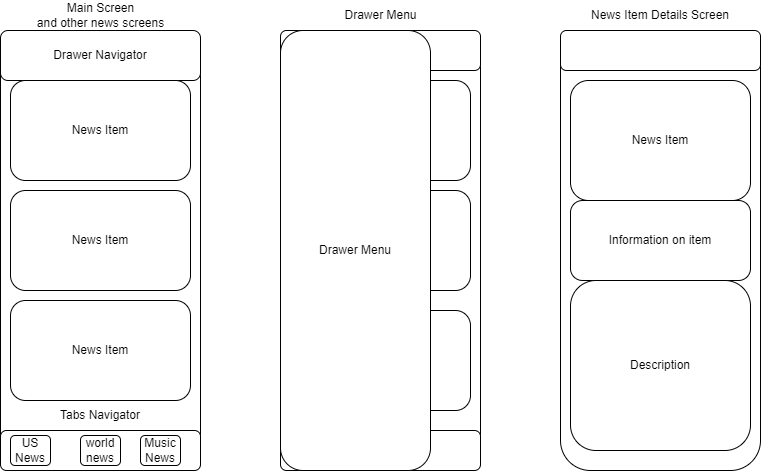

The diagram above was exported from draw.io. Its source (the exported page's mxGraphModel, read from the mxfile embedded in the PNG):
<mxGraphModel dx="802" dy="1104" grid="1" gridSize="10" guides="1" tooltips="1" connect="1" arrows="1" fold="1" page="1" pageScale="1" pageWidth="850" pageHeight="1100" math="0" shadow="0">
  <root>
    <mxCell id="0" />
    <mxCell id="1" parent="0" />
    <mxCell id="nn4Sw1iXSAVRjp4z4erv-1" value="" style="rounded=1;whiteSpace=wrap;html=1;" vertex="1" parent="1">
      <mxGeometry x="80" y="280" width="200" height="440" as="geometry" />
    </mxCell>
    <mxCell id="nn4Sw1iXSAVRjp4z4erv-2" value="" style="rounded=1;whiteSpace=wrap;html=1;" vertex="1" parent="1">
      <mxGeometry x="80" y="680" width="200" height="40" as="geometry" />
    </mxCell>
    <mxCell id="nn4Sw1iXSAVRjp4z4erv-3" value="US News" style="rounded=1;whiteSpace=wrap;html=1;" vertex="1" parent="1">
      <mxGeometry x="90" y="685" width="40" height="30" as="geometry" />
    </mxCell>
    <mxCell id="nn4Sw1iXSAVRjp4z4erv-4" value="Tabs Navigator" style="text;html=1;align=center;verticalAlign=middle;whiteSpace=wrap;rounded=0;" vertex="1" parent="1">
      <mxGeometry x="130" y="650" width="100" height="30" as="geometry" />
    </mxCell>
    <mxCell id="nn4Sw1iXSAVRjp4z4erv-5" value="world news" style="rounded=1;whiteSpace=wrap;html=1;" vertex="1" parent="1">
      <mxGeometry x="160" y="685" width="40" height="30" as="geometry" />
    </mxCell>
    <mxCell id="nn4Sw1iXSAVRjp4z4erv-6" value="Music News" style="rounded=1;whiteSpace=wrap;html=1;" vertex="1" parent="1">
      <mxGeometry x="220" y="685" width="40" height="30" as="geometry" />
    </mxCell>
    <mxCell id="nn4Sw1iXSAVRjp4z4erv-7" value="Main Screen&lt;div&gt;and other news screens&lt;/div&gt;" style="text;html=1;align=center;verticalAlign=middle;whiteSpace=wrap;rounded=0;" vertex="1" parent="1">
      <mxGeometry x="112.5" y="250" width="135" height="30" as="geometry" />
    </mxCell>
    <mxCell id="nn4Sw1iXSAVRjp4z4erv-8" value="Drawer Navigator" style="rounded=1;whiteSpace=wrap;html=1;" vertex="1" parent="1">
      <mxGeometry x="80" y="280" width="200" height="50" as="geometry" />
    </mxCell>
    <mxCell id="nn4Sw1iXSAVRjp4z4erv-9" value="News Item" style="rounded=1;whiteSpace=wrap;html=1;" vertex="1" parent="1">
      <mxGeometry x="90" y="330" width="180" height="100" as="geometry" />
    </mxCell>
    <mxCell id="nn4Sw1iXSAVRjp4z4erv-10" value="News Item" style="rounded=1;whiteSpace=wrap;html=1;" vertex="1" parent="1">
      <mxGeometry x="90" y="440" width="180" height="100" as="geometry" />
    </mxCell>
    <mxCell id="nn4Sw1iXSAVRjp4z4erv-11" value="News Item" style="rounded=1;whiteSpace=wrap;html=1;" vertex="1" parent="1">
      <mxGeometry x="90" y="550" width="180" height="100" as="geometry" />
    </mxCell>
    <mxCell id="nn4Sw1iXSAVRjp4z4erv-12" value="" style="rounded=1;whiteSpace=wrap;html=1;" vertex="1" parent="1">
      <mxGeometry x="360" y="280" width="200" height="440" as="geometry" />
    </mxCell>
    <mxCell id="nn4Sw1iXSAVRjp4z4erv-15" value="" style="rounded=1;whiteSpace=wrap;html=1;" vertex="1" parent="1">
      <mxGeometry x="360" y="680" width="200" height="40" as="geometry" />
    </mxCell>
    <mxCell id="nn4Sw1iXSAVRjp4z4erv-14" value="Drawer Menu" style="text;html=1;align=center;verticalAlign=middle;resizable=0;points=[];autosize=1;strokeColor=none;fillColor=none;" vertex="1" parent="1">
      <mxGeometry x="410" y="250" width="100" height="30" as="geometry" />
    </mxCell>
    <mxCell id="nn4Sw1iXSAVRjp4z4erv-16" value="" style="rounded=1;whiteSpace=wrap;html=1;" vertex="1" parent="1">
      <mxGeometry x="360" y="280" width="200" height="40" as="geometry" />
    </mxCell>
    <mxCell id="nn4Sw1iXSAVRjp4z4erv-17" value="News Item" style="rounded=1;whiteSpace=wrap;html=1;" vertex="1" parent="1">
      <mxGeometry x="370" y="330" width="180" height="100" as="geometry" />
    </mxCell>
    <mxCell id="nn4Sw1iXSAVRjp4z4erv-18" value="News Item" style="rounded=1;whiteSpace=wrap;html=1;" vertex="1" parent="1">
      <mxGeometry x="370" y="440" width="180" height="100" as="geometry" />
    </mxCell>
    <mxCell id="nn4Sw1iXSAVRjp4z4erv-19" value="News Item" style="rounded=1;whiteSpace=wrap;html=1;" vertex="1" parent="1">
      <mxGeometry x="370" y="560" width="180" height="100" as="geometry" />
    </mxCell>
    <mxCell id="nn4Sw1iXSAVRjp4z4erv-13" value="Drawer Menu" style="rounded=1;whiteSpace=wrap;html=1;" vertex="1" parent="1">
      <mxGeometry x="360" y="280" width="150" height="440" as="geometry" />
    </mxCell>
    <mxCell id="nn4Sw1iXSAVRjp4z4erv-20" value="" style="rounded=1;whiteSpace=wrap;html=1;" vertex="1" parent="1">
      <mxGeometry x="640" y="280" width="200" height="440" as="geometry" />
    </mxCell>
    <mxCell id="nn4Sw1iXSAVRjp4z4erv-21" value="News Item" style="rounded=1;whiteSpace=wrap;html=1;" vertex="1" parent="1">
      <mxGeometry x="650" y="330" width="180" height="120" as="geometry" />
    </mxCell>
    <mxCell id="nn4Sw1iXSAVRjp4z4erv-22" value="" style="rounded=1;whiteSpace=wrap;html=1;" vertex="1" parent="1">
      <mxGeometry x="640" y="280" width="200" height="40" as="geometry" />
    </mxCell>
    <mxCell id="nn4Sw1iXSAVRjp4z4erv-23" value="Information on item" style="rounded=1;whiteSpace=wrap;html=1;" vertex="1" parent="1">
      <mxGeometry x="650" y="450" width="180" height="80" as="geometry" />
    </mxCell>
    <mxCell id="nn4Sw1iXSAVRjp4z4erv-24" value="Description" style="rounded=1;whiteSpace=wrap;html=1;" vertex="1" parent="1">
      <mxGeometry x="650" y="530" width="180" height="170" as="geometry" />
    </mxCell>
    <mxCell id="nn4Sw1iXSAVRjp4z4erv-25" value="News Item Details Screen" style="text;html=1;align=center;verticalAlign=middle;whiteSpace=wrap;rounded=0;" vertex="1" parent="1">
      <mxGeometry x="660" y="250" width="160" height="30" as="geometry" />
    </mxCell>
  </root>
</mxGraphModel>